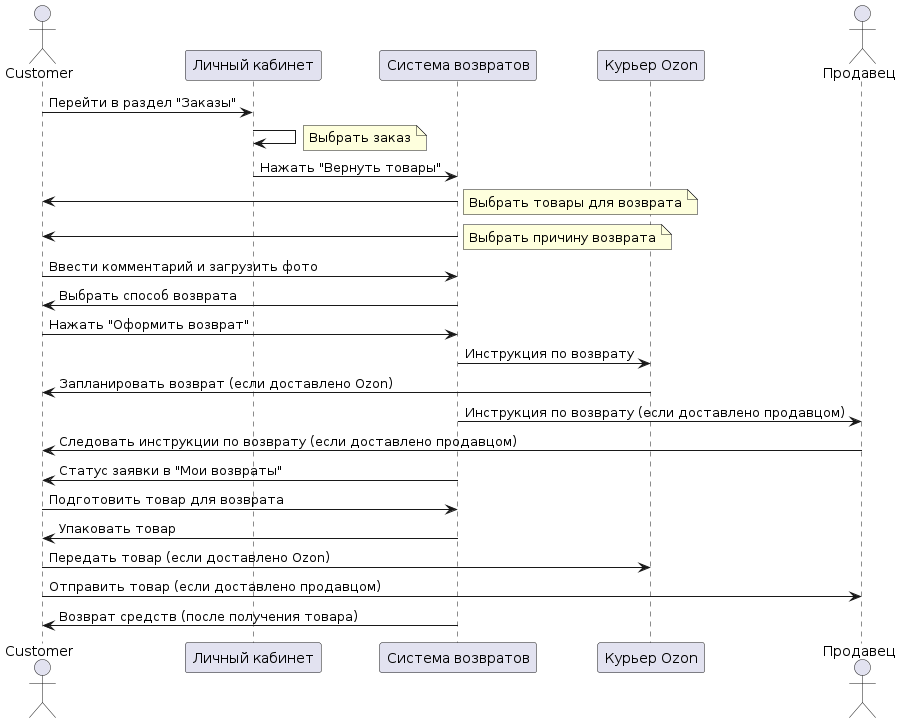

The diagram above was rendered by PlantUML. Its source (embedded in the PNG):
@startuml
actor Customer
participant "Личный кабинет" as PersonalCabinet
participant "Система возвратов" as ReturnsSystem
participant "Курьер Ozon" as OzonCourier
actor "Продавец" as Seller

Customer -> PersonalCabinet: Перейти в раздел "Заказы"
PersonalCabinet -> PersonalCabinet: 
note right: Выбрать заказ
PersonalCabinet -> ReturnsSystem: Нажать "Вернуть товары"

ReturnsSystem -> Customer: 
note right: Выбрать товары для возврата
ReturnsSystem -> Customer: 
note right: Выбрать причину возврата
Customer -> ReturnsSystem: Ввести комментарий и загрузить фото
ReturnsSystem -> Customer: Выбрать способ возврата
Customer -> ReturnsSystem: Нажать "Оформить возврат"

ReturnsSystem -> OzonCourier: Инструкция по возврату
OzonCourier -> Customer: Запланировать возврат (если доставлено Ozon)

ReturnsSystem -> Seller: Инструкция по возврату (если доставлено продавцом)
Seller -> Customer: Следовать инструкции по возврату (если доставлено продавцом)

ReturnsSystem -> Customer: Статус заявки в "Мои возвраты"
Customer -> ReturnsSystem: Подготовить товар для возврата
ReturnsSystem -> Customer: Упаковать товар

Customer -> OzonCourier: Передать товар (если доставлено Ozon)
Customer -> Seller: Отправить товар (если доставлено продавцом)

ReturnsSystem -> Customer: Возврат средств (после получения товара)
@enduml